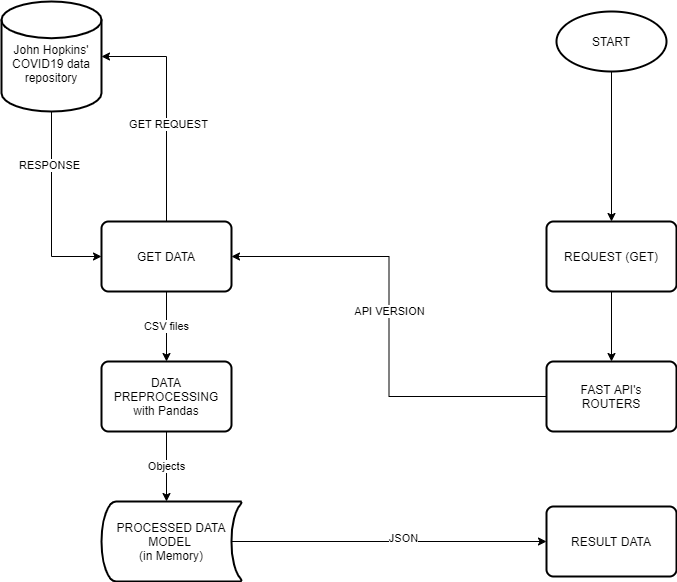

The diagram above was exported from draw.io. Its source (the exported page's mxGraphModel, read from the mxfile embedded in the PNG):
<mxGraphModel dx="1422" dy="794" grid="1" gridSize="10" guides="1" tooltips="1" connect="1" arrows="1" fold="1" page="1" pageScale="1" pageWidth="850" pageHeight="1100" math="0" shadow="0">
  <root>
    <mxCell id="0" />
    <mxCell id="1" parent="0" />
    <mxCell id="KX_6fDKBYKLLwmMTHGLH-5" value="" style="edgeStyle=orthogonalEdgeStyle;rounded=0;orthogonalLoop=1;jettySize=auto;html=1;exitX=0.5;exitY=1;exitDx=0;exitDy=0;exitPerimeter=0;entryX=0;entryY=0.5;entryDx=0;entryDy=0;" edge="1" parent="1" source="KX_6fDKBYKLLwmMTHGLH-1" target="KX_6fDKBYKLLwmMTHGLH-4">
      <mxGeometry relative="1" as="geometry" />
    </mxCell>
    <mxCell id="KX_6fDKBYKLLwmMTHGLH-26" value="RESPONSE" style="edgeLabel;html=1;align=center;verticalAlign=middle;resizable=0;points=[];" vertex="1" connectable="0" parent="KX_6fDKBYKLLwmMTHGLH-5">
      <mxGeometry x="-0.4564" y="-3" relative="1" as="geometry">
        <mxPoint as="offset" />
      </mxGeometry>
    </mxCell>
    <mxCell id="KX_6fDKBYKLLwmMTHGLH-1" value="&lt;br&gt;John Hopkins' COVID19 data repository" style="strokeWidth=2;html=1;shape=mxgraph.flowchart.database;whiteSpace=wrap;" vertex="1" parent="1">
      <mxGeometry x="80" y="90" width="100" height="110" as="geometry" />
    </mxCell>
    <mxCell id="KX_6fDKBYKLLwmMTHGLH-8" value="CSV files" style="edgeStyle=orthogonalEdgeStyle;rounded=0;orthogonalLoop=1;jettySize=auto;html=1;exitX=0.5;exitY=1;exitDx=0;exitDy=0;entryX=0.5;entryY=0;entryDx=0;entryDy=0;" edge="1" parent="1" source="KX_6fDKBYKLLwmMTHGLH-4" target="KX_6fDKBYKLLwmMTHGLH-7">
      <mxGeometry relative="1" as="geometry" />
    </mxCell>
    <mxCell id="KX_6fDKBYKLLwmMTHGLH-24" style="edgeStyle=orthogonalEdgeStyle;rounded=0;orthogonalLoop=1;jettySize=auto;html=1;exitX=0.5;exitY=0;exitDx=0;exitDy=0;entryX=1;entryY=0.5;entryDx=0;entryDy=0;entryPerimeter=0;" edge="1" parent="1" source="KX_6fDKBYKLLwmMTHGLH-4" target="KX_6fDKBYKLLwmMTHGLH-1">
      <mxGeometry relative="1" as="geometry" />
    </mxCell>
    <mxCell id="KX_6fDKBYKLLwmMTHGLH-25" value="GET REQUEST" style="edgeLabel;html=1;align=center;verticalAlign=middle;resizable=0;points=[];" vertex="1" connectable="0" parent="KX_6fDKBYKLLwmMTHGLH-24">
      <mxGeometry x="-0.1478" y="-1" relative="1" as="geometry">
        <mxPoint as="offset" />
      </mxGeometry>
    </mxCell>
    <mxCell id="KX_6fDKBYKLLwmMTHGLH-4" value="GET DATA" style="rounded=1;whiteSpace=wrap;html=1;absoluteArcSize=1;arcSize=14;strokeWidth=2;" vertex="1" parent="1">
      <mxGeometry x="180" y="310" width="130" height="70" as="geometry" />
    </mxCell>
    <mxCell id="KX_6fDKBYKLLwmMTHGLH-10" value="Objects" style="edgeStyle=orthogonalEdgeStyle;rounded=0;orthogonalLoop=1;jettySize=auto;html=1;exitX=0.5;exitY=1;exitDx=0;exitDy=0;entryX=0.5;entryY=0;entryDx=0;entryDy=0;" edge="1" parent="1" source="KX_6fDKBYKLLwmMTHGLH-7">
      <mxGeometry relative="1" as="geometry">
        <mxPoint x="245" y="590" as="targetPoint" />
      </mxGeometry>
    </mxCell>
    <mxCell id="KX_6fDKBYKLLwmMTHGLH-7" value="DATA PREPROCESSING&lt;br&gt;with Pandas" style="rounded=1;whiteSpace=wrap;html=1;absoluteArcSize=1;arcSize=14;strokeWidth=2;" vertex="1" parent="1">
      <mxGeometry x="180" y="450" width="130" height="70" as="geometry" />
    </mxCell>
    <mxCell id="KX_6fDKBYKLLwmMTHGLH-32" style="edgeStyle=orthogonalEdgeStyle;rounded=0;orthogonalLoop=1;jettySize=auto;html=1;exitX=0.93;exitY=0.5;exitDx=0;exitDy=0;exitPerimeter=0;entryX=0;entryY=0.5;entryDx=0;entryDy=0;" edge="1" parent="1" source="KX_6fDKBYKLLwmMTHGLH-11" target="KX_6fDKBYKLLwmMTHGLH-33">
      <mxGeometry relative="1" as="geometry">
        <mxPoint x="620" y="630" as="targetPoint" />
      </mxGeometry>
    </mxCell>
    <mxCell id="KX_6fDKBYKLLwmMTHGLH-35" value="JSON" style="edgeLabel;html=1;align=center;verticalAlign=middle;resizable=0;points=[];" vertex="1" connectable="0" parent="KX_6fDKBYKLLwmMTHGLH-32">
      <mxGeometry x="0.0851" y="4" relative="1" as="geometry">
        <mxPoint as="offset" />
      </mxGeometry>
    </mxCell>
    <mxCell id="KX_6fDKBYKLLwmMTHGLH-11" value="&lt;span&gt;PROCESSED DATA MODEL&amp;nbsp;&lt;br&gt;(in Memory)&lt;/span&gt;" style="strokeWidth=2;html=1;shape=mxgraph.flowchart.stored_data;whiteSpace=wrap;" vertex="1" parent="1">
      <mxGeometry x="180" y="590" width="140" height="80" as="geometry" />
    </mxCell>
    <mxCell id="KX_6fDKBYKLLwmMTHGLH-14" style="edgeStyle=orthogonalEdgeStyle;rounded=0;orthogonalLoop=1;jettySize=auto;html=1;exitX=0.5;exitY=1;exitDx=0;exitDy=0;exitPerimeter=0;" edge="1" parent="1" source="KX_6fDKBYKLLwmMTHGLH-12" target="KX_6fDKBYKLLwmMTHGLH-13">
      <mxGeometry relative="1" as="geometry" />
    </mxCell>
    <mxCell id="KX_6fDKBYKLLwmMTHGLH-12" value="START" style="strokeWidth=2;html=1;shape=mxgraph.flowchart.start_2;whiteSpace=wrap;" vertex="1" parent="1">
      <mxGeometry x="635" y="100" width="110" height="60" as="geometry" />
    </mxCell>
    <mxCell id="KX_6fDKBYKLLwmMTHGLH-27" style="edgeStyle=orthogonalEdgeStyle;rounded=0;orthogonalLoop=1;jettySize=auto;html=1;exitX=0.5;exitY=1;exitDx=0;exitDy=0;" edge="1" parent="1" source="KX_6fDKBYKLLwmMTHGLH-13" target="KX_6fDKBYKLLwmMTHGLH-15">
      <mxGeometry relative="1" as="geometry" />
    </mxCell>
    <mxCell id="KX_6fDKBYKLLwmMTHGLH-13" value="REQUEST (GET)" style="rounded=1;whiteSpace=wrap;html=1;absoluteArcSize=1;arcSize=14;strokeWidth=2;" vertex="1" parent="1">
      <mxGeometry x="625" y="310" width="130" height="70" as="geometry" />
    </mxCell>
    <mxCell id="KX_6fDKBYKLLwmMTHGLH-29" style="edgeStyle=orthogonalEdgeStyle;rounded=0;orthogonalLoop=1;jettySize=auto;html=1;exitX=0;exitY=0.5;exitDx=0;exitDy=0;entryX=1;entryY=0.5;entryDx=0;entryDy=0;" edge="1" parent="1" source="KX_6fDKBYKLLwmMTHGLH-15" target="KX_6fDKBYKLLwmMTHGLH-4">
      <mxGeometry relative="1" as="geometry" />
    </mxCell>
    <mxCell id="KX_6fDKBYKLLwmMTHGLH-34" value="API VERSION" style="edgeLabel;html=1;align=center;verticalAlign=middle;resizable=0;points=[];" vertex="1" connectable="0" parent="KX_6fDKBYKLLwmMTHGLH-29">
      <mxGeometry x="0.0703" y="1" relative="1" as="geometry">
        <mxPoint x="1" as="offset" />
      </mxGeometry>
    </mxCell>
    <mxCell id="KX_6fDKBYKLLwmMTHGLH-15" value="FAST API's&lt;br&gt;ROUTERS" style="rounded=1;whiteSpace=wrap;html=1;absoluteArcSize=1;arcSize=14;strokeWidth=2;" vertex="1" parent="1">
      <mxGeometry x="625" y="450" width="130" height="70" as="geometry" />
    </mxCell>
    <mxCell id="KX_6fDKBYKLLwmMTHGLH-33" value="RESULT DATA" style="rounded=1;whiteSpace=wrap;html=1;absoluteArcSize=1;arcSize=14;strokeWidth=2;" vertex="1" parent="1">
      <mxGeometry x="625" y="595" width="130" height="70" as="geometry" />
    </mxCell>
  </root>
</mxGraphModel>